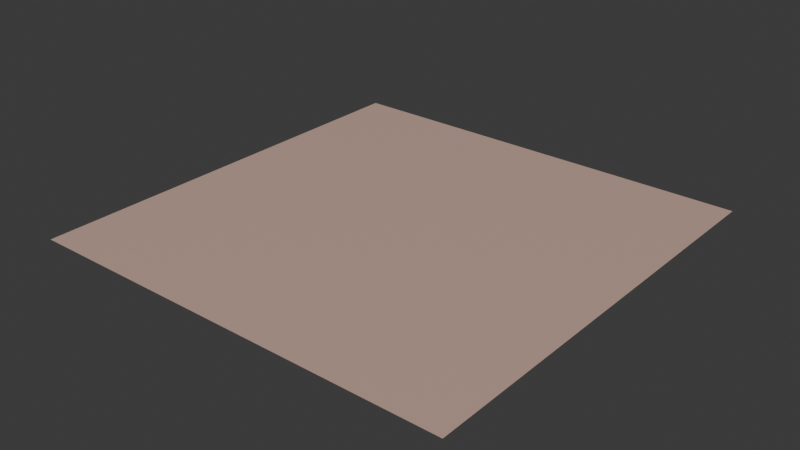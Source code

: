 # Source: brandy.blend  (saved by Blender 4.2.66; exported with 4.5.12 LTS)
import bpy
from mathutils import Matrix  # noqa: F401  (used for matrix-valued properties, if any)

bpy.ops.wm.read_factory_settings(use_empty=True)
scene = bpy.context.scene
scene.name = 'Scene'

# ---- images (referenced by path relative to the original .blend; pixels are not part of the script)
import os
ASSET_DIR = os.environ.get("B2B_ASSET_DIR", "")  # directory of the original .blend (textures are referenced by path, not embedded)
HERE = os.path.dirname(os.path.abspath(__file__))  # packed textures are extracted next to this script under _unpacked/

def load_image(name, relpath, width, height, colorspace="sRGB"):
    """Load a texture the original file referenced (path relative to the .blend, or extracted next to this script)."""
    p = next((c for c in (os.path.join(HERE, relpath), os.path.join(ASSET_DIR, relpath)) if relpath and os.path.exists(c)), "")
    if p:
        img = bpy.data.images.load(p, check_existing=True)
        img.name = name
    else:  # same state as the original file: an image datablock whose file is absent (Cycles renders it pink)
        img = bpy.data.images.new(name, width, height)
        img.source = "FILE"
        img.filepath = "//" + (relpath or name)
    img.colorspace_settings.name = colorspace
    return img
img_base = load_image('base', '_unpacked/base.2399eb46.png', 512, 512, 'sRGB')

# ---- materials (node trees are filled in below, after node groups)
mat_brandy = bpy.data.materials.new('brandy')

# ---- material node trees
mat_brandy.use_nodes = True; mat_brandy.node_tree.nodes.clear()
_N = mat_brandy.node_tree.nodes; _L = mat_brandy.node_tree.links
n0 = _N.new('ShaderNodeBsdfPrincipled'); n0.name = 'Principled BSDF'; n0.location = (10, 300)
n1 = _N.new('ShaderNodeOutputMaterial'); n1.name = 'Material Output'; n1.location = (300, 300)
n2 = _N.new('ShaderNodeTexImage'); n2.name = 'Image Texture'; n2.location = (-440, 210)
n2.label = 'BASE COLOR'
n2.image = img_base
_L.new(n0.outputs[0], n1.inputs[0])
_L.new(n2.outputs[0], n0.inputs[0])
n1.is_active_output = True

# ---- world
world_world = bpy.data.worlds.new('World'); scene.world = world_world
world_world.use_nodes = True; world_world.node_tree.nodes.clear()
_N = world_world.node_tree.nodes; _L = world_world.node_tree.links
n0 = _N.new('ShaderNodeOutputWorld'); n0.name = 'World Output'; n0.location = (300, 300)
n1 = _N.new('ShaderNodeBackground'); n1.name = 'Background'; n1.location = (10, 300)
n1.inputs[0].default_value = (0.05088, 0.05088, 0.05088, 1.0)
_L.new(n1.outputs[0], n0.inputs[0])
n0.is_active_output = True
world_world.color = (0.05088, 0.05088, 0.05088)
world_world.sun_shadow_jitter_overblur = 0.0

# ---- meshes
me_plane = bpy.data.meshes.new('Plane')
me_plane.from_pydata([(-1.0, 1.0, 0.0), (-1.0, -1.0, 0.0), (1.0, 1.0, 0.0), (1.0, -1.0, 0.0)], [], [(0, 1, 2), (1, 3, 2)])
_uv = me_plane.uv_layers.new(name='UVMap')
_uv.uv.foreach_set('vector', [0.0, 1.0, 0.0, 0.0, 1.0, 1.0, 0.0, 0.0, 1.0, 0.0, 1.0, 1.0])
me_plane.materials.append(mat_brandy)
me_plane.update()
me_plane.normals_split_custom_set([tuple(v) for v in zip(*[iter([0.0, 0.0, 1.0, 0.0, 0.0, 1.0, 0.0, 0.0, 1.0, 0.0, 0.0, 1.0, 0.0, 0.0, 1.0, 0.0, 0.0, 1.0])] * 3)])

# ---- objects
ob_brandy = bpy.data.objects.new('brandy', me_plane)

# ---- transforms, parenting, visibility, modifiers, constraints
ob_brandy.location = (0.0, 0.0, 0.0)
ob_brandy.rotation_mode = 'QUATERNION'
ob_brandy.rotation_quaternion = (1.0, 0.0, 0.0, 0.0)

# ---- collection membership
scene.collection.objects.link(ob_brandy)

# ---- scene / render settings (as saved in the file)
scene.frame_start = 1; scene.frame_end = 250; scene.frame_set(1)
scene.render.engine = 'BLENDER_EEVEE_NEXT'
bpy.context.view_layer.update()

# ---- added for rendering (the .blend has no active camera and no usable light): camera, sun
cam_auto = bpy.data.cameras.new('AutoCamera')
cam_auto.lens = 50.0
cam_auto.sensor_width = 36.0
cam_auto.clip_end = 1000.0
ob_auto_camera = bpy.data.objects.new('AutoCamera', cam_auto)
scene.collection.objects.link(ob_auto_camera)
ob_auto_camera.location = (2.61693, -3.14032, 2.09354)
ob_auto_camera.rotation_euler = (1.09748, -7.21219e-08, 0.694738)
scene.camera = ob_auto_camera
light_auto_sun = bpy.data.lights.new('AutoSun', 'SUN')
light_auto_sun.energy = 3.0
light_auto_sun.angle = 0.0523599
ob_auto_sun = bpy.data.objects.new('AutoSun', light_auto_sun)
scene.collection.objects.link(ob_auto_sun)
ob_auto_sun.rotation_euler = (0.872665, 0.174533, 0.523599)
bpy.context.view_layer.update()

